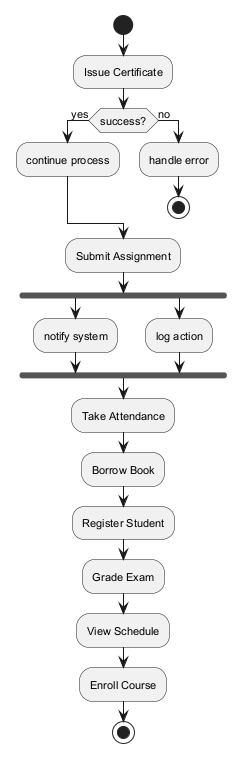

The diagram above was rendered by PlantUML. Its source (embedded in the PNG):
@startuml
skinparam backgroundColor #FFFFFF
skinparam classBackgroundColor #F1F8E9
skinparam classBorderColor #33691E
skinparam defaultFontSize 11
start
:Issue Certificate;
if (success?) then (yes)
:continue process;
else (no)
:handle error;
stop
endif
:Submit Assignment;
fork
:notify system;
fork again
:log action;
end fork
:Take Attendance;
:Borrow Book;
:Register Student;
:Grade Exam;
:View Schedule;
:Enroll Course;
stop
@enduml